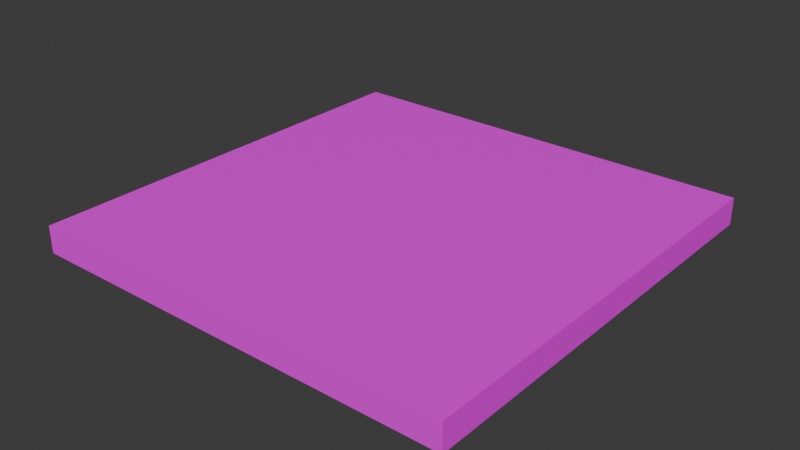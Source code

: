 # Source: Tile.blend  (saved by Blender 4.5.88; exported with 4.5.12 LTS)
import bpy
from mathutils import Matrix  # noqa: F401  (used for matrix-valued properties, if any)

bpy.ops.wm.read_factory_settings(use_empty=True)
scene = bpy.context.scene
scene.name = 'Scene'

# ---- collections
col_collection = bpy.data.collections.new('Collection'); scene.collection.children.link(col_collection)

# ---- images (referenced by path relative to the original .blend; pixels are not part of the script)
import os
ASSET_DIR = os.environ.get("B2B_ASSET_DIR", "")  # directory of the original .blend (textures are referenced by path, not embedded)
HERE = os.path.dirname(os.path.abspath(__file__))  # packed textures are extracted next to this script under _unpacked/

def load_image(name, relpath, width, height, colorspace="sRGB"):
    """Load a texture the original file referenced (path relative to the .blend, or extracted next to this script)."""
    p = next((c for c in (os.path.join(HERE, relpath), os.path.join(ASSET_DIR, relpath)) if relpath and os.path.exists(c)), "")
    if p:
        img = bpy.data.images.load(p, check_existing=True)
        img.name = name
    else:  # same state as the original file: an image datablock whose file is absent (Cycles renders it pink)
        img = bpy.data.images.new(name, width, height)
        img.source = "FILE"
        img.filepath = "//" + (relpath or name)
    img.colorspace_settings.name = colorspace
    return img
img_tile_png = load_image('Tile.png', 'Tile.png', 1024, 1024, 'sRGB')
img_wood094_1k_jpg_color_jpg = load_image('Wood094_1K-JPG_Color.jpg', 'Wood094_1K-JPG_Color.jpg', 1024, 1024, 'sRGB')

# ---- materials (node trees are filled in below, after node groups)
mat_top = bpy.data.materials.new('Top')
mat_wood = bpy.data.materials.new('Wood')
mat_wood.alpha_threshold = 0.0
mat_wood.roughness = 0.5
mat_wood.line_color = (0.0, 0.0, 0.0, 1.0)

# ---- material node trees
mat_top.use_nodes = True; mat_top.node_tree.nodes.clear()
_N = mat_top.node_tree.nodes; _L = mat_top.node_tree.links
n0 = _N.new('ShaderNodeBsdfPrincipled'); n0.name = 'Principled BSDF'; n0.location = (-200, 100)
n1 = _N.new('ShaderNodeOutputMaterial'); n1.name = 'Material Output'; n1.location = (200, 100)
n2 = _N.new('ShaderNodeTexImage'); n2.name = 'Image Texture'; n2.location = (-490, 80)
n2.image = img_tile_png
_L.new(n0.outputs[0], n1.inputs[0])
_L.new(n2.outputs[0], n0.inputs[0])
n1.is_active_output = True
mat_wood.use_nodes = True; mat_wood.node_tree.nodes.clear()
_N = mat_wood.node_tree.nodes; _L = mat_wood.node_tree.links
n0 = _N.new('ShaderNodeOutputMaterial'); n0.name = 'Material Output'; n0.location = (200, 100)
n1 = _N.new('ShaderNodeBsdfPrincipled'); n1.name = 'Principled BSDF'; n1.location = (-200, 100)
n1.inputs[3].default_value = 1.45
n2 = _N.new('ShaderNodeTexImage'); n2.name = 'Image Texture'; n2.location = (-490, 80)
n2.image = img_wood094_1k_jpg_color_jpg
_L.new(n1.outputs[0], n0.inputs[0])
_L.new(n2.outputs[0], n1.inputs[0])
n0.is_active_output = True

# ---- world
world_world = bpy.data.worlds.new('World'); scene.world = world_world
world_world.use_nodes = True; world_world.node_tree.nodes.clear()
_N = world_world.node_tree.nodes; _L = world_world.node_tree.links
n0 = _N.new('ShaderNodeOutputWorld'); n0.name = 'World Output'; n0.location = (200, 100)
n1 = _N.new('ShaderNodeBackground'); n1.name = 'Background'; n1.location = (-200, 100)
n1.inputs[0].default_value = (0.05088, 0.05088, 0.05088, 1.0)
_L.new(n1.outputs[0], n0.inputs[0])
n0.is_active_output = True
world_world.color = (0.05088, 0.05088, 0.05088)
world_world.sun_shadow_jitter_overblur = 0.0

# ---- meshes
me_cube = bpy.data.meshes.new('Cube')
me_cube.from_pydata([(0.49, 0.49, 0.0), (0.49, 0.49, -0.0625), (0.49, -0.49, 0.0), (0.49, -0.49, -0.0625), (-0.49, 0.49, 0.0), (-0.49, 0.49, -0.0625), (-0.49, -0.49, 0.0), (-0.49, -0.49, -0.0625)], [], [(0, 4, 6, 2), (3, 2, 6, 7), (7, 6, 4, 5), (5, 1, 3, 7), (1, 0, 2, 3), (5, 4, 0, 1)])
me_cube.polygons.foreach_set('material_index', [0, 1, 1, 1, 1, 1])
_uv = me_cube.uv_layers.new(name='UVMap')
_uv.uv.foreach_set('vector', [1.0, 1.0, 0.0, 1.0, 0.0, 0.0, 1.0, 0.0, 0.9518, 0.04588, 0.9999, 9.994e-05, 0.9999, 0.9999, 0.9541, 0.9518, 0.9541, 0.9518, 0.9999, 0.9999, 0.0001, 0.9999, 0.0482, 0.9541, 0.0482, 0.9541, 0.04588, 0.0482, 0.9518, 0.04588, 0.9541, 0.9518, 0.04588, 0.0482, 9.997e-05, 0.0001, 0.9999, 9.994e-05, 0.9518, 0.04588, 0.0482, 0.9541, 0.0001, 0.9999, 9.997e-05, 0.0001, 0.04588, 0.0482])
me_cube.materials.append(mat_top)
me_cube.materials.append(mat_wood)
me_cube.use_mirror_vertex_groups = False
me_cube.update()

# ---- objects
ob_tile = bpy.data.objects.new('Tile', me_cube)

# ---- transforms, parenting, visibility, modifiers, constraints
ob_tile.location = (0.0, 0.0, 0.0)
ob_tile.scale = (1.02, 1.02, 1.0)
ob_tile.lock_rotations_4d = False
ob_tile.empty_display_type = 'ARROWS'
ob_tile.lineart.crease_threshold = 0.0

# ---- collection membership
col_collection.objects.link(ob_tile)

# ---- scene / render settings (as saved in the file)
scene.frame_start = 1; scene.frame_end = 250; scene.frame_set(1)
scene.render.engine = 'BLENDER_EEVEE_NEXT'
bpy.context.view_layer.update()

# ---- added for rendering (the .blend has no active camera and no usable light): camera, sun
cam_auto = bpy.data.cameras.new('AutoCamera')
cam_auto.lens = 50.0
cam_auto.sensor_width = 36.0
cam_auto.clip_end = 1000.0
ob_auto_camera = bpy.data.objects.new('AutoCamera', cam_auto)
scene.collection.objects.link(ob_auto_camera)
ob_auto_camera.location = (1.30974, -1.57169, 1.01654)
ob_auto_camera.rotation_euler = (1.09748, -7.21219e-08, 0.694738)
scene.camera = ob_auto_camera
light_auto_sun = bpy.data.lights.new('AutoSun', 'SUN')
light_auto_sun.energy = 3.0
light_auto_sun.angle = 0.0523599
ob_auto_sun = bpy.data.objects.new('AutoSun', light_auto_sun)
scene.collection.objects.link(ob_auto_sun)
ob_auto_sun.rotation_euler = (0.872665, 0.174533, 0.523599)
bpy.context.view_layer.update()
